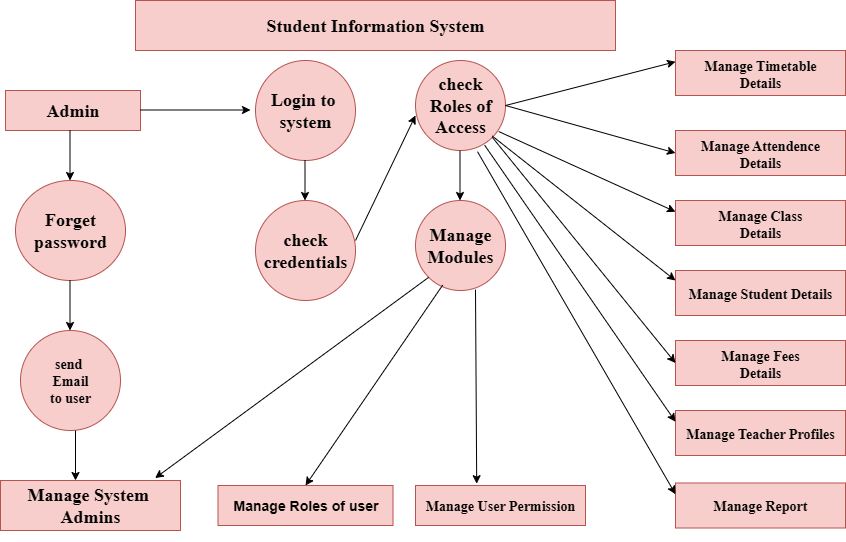

The diagram above was exported from draw.io. Its source (the exported page's mxGraphModel, read from the mxfile embedded in the PNG):
<mxGraphModel dx="1034" dy="540" grid="1" gridSize="10" guides="1" tooltips="1" connect="1" arrows="1" fold="1" page="1" pageScale="1" pageWidth="850" pageHeight="1100" math="0" shadow="0">
  <root>
    <mxCell id="0" />
    <mxCell id="1" parent="0" />
    <mxCell id="vTJYdv88NlxDBHlWBC5K-1" value="&lt;h2&gt;&lt;font face=&quot;Times New Roman&quot;&gt;Student Information System&lt;/font&gt;&lt;/h2&gt;" style="rounded=0;whiteSpace=wrap;html=1;fillColor=#f8cecc;strokeColor=#b85450;" vertex="1" parent="1">
      <mxGeometry x="180" y="10" width="480" height="50" as="geometry" />
    </mxCell>
    <mxCell id="vTJYdv88NlxDBHlWBC5K-2" value="&lt;h2&gt;&lt;font face=&quot;Times New Roman&quot;&gt;Admin&lt;/font&gt;&lt;/h2&gt;" style="rounded=0;whiteSpace=wrap;html=1;fillColor=#f8cecc;strokeColor=#b85450;" vertex="1" parent="1">
      <mxGeometry x="50" y="100" width="135" height="40" as="geometry" />
    </mxCell>
    <mxCell id="vTJYdv88NlxDBHlWBC5K-3" value="&lt;h2&gt;&lt;font face=&quot;Times New Roman&quot;&gt;Forget&lt;br&gt;password&lt;/font&gt;&lt;/h2&gt;" style="ellipse;whiteSpace=wrap;html=1;fillColor=#f8cecc;strokeColor=#b85450;" vertex="1" parent="1">
      <mxGeometry x="60" y="190" width="110" height="100" as="geometry" />
    </mxCell>
    <mxCell id="vTJYdv88NlxDBHlWBC5K-4" value="&lt;h3&gt;&lt;font face=&quot;Times New Roman&quot;&gt;send&amp;nbsp;&lt;br&gt;Email&lt;br&gt;to user&lt;/font&gt;&lt;/h3&gt;" style="ellipse;whiteSpace=wrap;html=1;aspect=fixed;fillColor=#f8cecc;strokeColor=#b85450;" vertex="1" parent="1">
      <mxGeometry x="65" y="340" width="100" height="100" as="geometry" />
    </mxCell>
    <mxCell id="vTJYdv88NlxDBHlWBC5K-5" value="&lt;h2&gt;&lt;font face=&quot;Times New Roman&quot;&gt;Manage System&amp;nbsp;&lt;br&gt;Admins&lt;/font&gt;&lt;/h2&gt;" style="rounded=0;whiteSpace=wrap;html=1;fillColor=#f8cecc;strokeColor=#b85450;" vertex="1" parent="1">
      <mxGeometry x="45" y="490" width="180" height="50" as="geometry" />
    </mxCell>
    <mxCell id="vTJYdv88NlxDBHlWBC5K-6" value="" style="endArrow=classic;html=1;rounded=0;" edge="1" parent="1">
      <mxGeometry width="50" height="50" relative="1" as="geometry">
        <mxPoint x="114.5" y="140" as="sourcePoint" />
        <mxPoint x="114.5" y="190" as="targetPoint" />
      </mxGeometry>
    </mxCell>
    <mxCell id="vTJYdv88NlxDBHlWBC5K-7" value="" style="endArrow=classic;html=1;rounded=0;" edge="1" parent="1">
      <mxGeometry width="50" height="50" relative="1" as="geometry">
        <mxPoint x="114.5" y="290" as="sourcePoint" />
        <mxPoint x="114.5" y="340" as="targetPoint" />
      </mxGeometry>
    </mxCell>
    <mxCell id="vTJYdv88NlxDBHlWBC5K-8" value="" style="endArrow=classic;html=1;rounded=0;" edge="1" parent="1">
      <mxGeometry width="50" height="50" relative="1" as="geometry">
        <mxPoint x="120" y="440" as="sourcePoint" />
        <mxPoint x="120" y="490" as="targetPoint" />
      </mxGeometry>
    </mxCell>
    <mxCell id="vTJYdv88NlxDBHlWBC5K-9" value="&lt;h2&gt;&lt;font face=&quot;Times New Roman&quot;&gt;Login to&amp;nbsp;&lt;br&gt;system&lt;/font&gt;&lt;/h2&gt;" style="ellipse;whiteSpace=wrap;html=1;aspect=fixed;fillColor=#f8cecc;strokeColor=#b85450;" vertex="1" parent="1">
      <mxGeometry x="300" y="70" width="100" height="100" as="geometry" />
    </mxCell>
    <mxCell id="vTJYdv88NlxDBHlWBC5K-10" value="&lt;h2&gt;&lt;font face=&quot;Times New Roman&quot;&gt;check&lt;br&gt;credentials&lt;/font&gt;&lt;/h2&gt;" style="ellipse;whiteSpace=wrap;html=1;aspect=fixed;fillColor=#f8cecc;strokeColor=#b85450;" vertex="1" parent="1">
      <mxGeometry x="300" y="210" width="100" height="100" as="geometry" />
    </mxCell>
    <mxCell id="vTJYdv88NlxDBHlWBC5K-11" value="" style="endArrow=classic;html=1;rounded=0;" edge="1" parent="1">
      <mxGeometry width="50" height="50" relative="1" as="geometry">
        <mxPoint x="185" y="119.5" as="sourcePoint" />
        <mxPoint x="295" y="119.5" as="targetPoint" />
      </mxGeometry>
    </mxCell>
    <mxCell id="vTJYdv88NlxDBHlWBC5K-12" value="" style="endArrow=classic;html=1;rounded=0;" edge="1" parent="1">
      <mxGeometry width="50" height="50" relative="1" as="geometry">
        <mxPoint x="349.5" y="170" as="sourcePoint" />
        <mxPoint x="349.5" y="210" as="targetPoint" />
      </mxGeometry>
    </mxCell>
    <mxCell id="vTJYdv88NlxDBHlWBC5K-13" value="&lt;h2&gt;&lt;font face=&quot;Times New Roman&quot;&gt;check&lt;br&gt;Roles of&lt;br&gt;Access&lt;/font&gt;&lt;/h2&gt;" style="ellipse;whiteSpace=wrap;html=1;aspect=fixed;fillColor=#f8cecc;strokeColor=#b85450;" vertex="1" parent="1">
      <mxGeometry x="460" y="70" width="90" height="90" as="geometry" />
    </mxCell>
    <mxCell id="vTJYdv88NlxDBHlWBC5K-15" value="&lt;h2&gt;&lt;font face=&quot;Times New Roman&quot;&gt;Manage&lt;br&gt;Modules&lt;/font&gt;&lt;/h2&gt;" style="ellipse;whiteSpace=wrap;html=1;aspect=fixed;fillColor=#f8cecc;strokeColor=#b85450;" vertex="1" parent="1">
      <mxGeometry x="460" y="210" width="90" height="90" as="geometry" />
    </mxCell>
    <mxCell id="vTJYdv88NlxDBHlWBC5K-16" value="" style="endArrow=classic;html=1;rounded=0;entryX=0;entryY=0.611;entryDx=0;entryDy=0;entryPerimeter=0;" edge="1" parent="1" target="vTJYdv88NlxDBHlWBC5K-13">
      <mxGeometry width="50" height="50" relative="1" as="geometry">
        <mxPoint x="400" y="250" as="sourcePoint" />
        <mxPoint x="460" y="110" as="targetPoint" />
      </mxGeometry>
    </mxCell>
    <mxCell id="vTJYdv88NlxDBHlWBC5K-17" value="" style="endArrow=classic;html=1;rounded=0;" edge="1" parent="1">
      <mxGeometry width="50" height="50" relative="1" as="geometry">
        <mxPoint x="504.5" y="160" as="sourcePoint" />
        <mxPoint x="504.5" y="210" as="targetPoint" />
      </mxGeometry>
    </mxCell>
    <mxCell id="vTJYdv88NlxDBHlWBC5K-18" value="&lt;h3&gt;Manage Roles of user&lt;br&gt;&lt;/h3&gt;" style="rounded=0;whiteSpace=wrap;html=1;fillColor=#f8cecc;strokeColor=#b85450;" vertex="1" parent="1">
      <mxGeometry x="262.5" y="495" width="175" height="40" as="geometry" />
    </mxCell>
    <mxCell id="vTJYdv88NlxDBHlWBC5K-19" value="&lt;h3&gt;&lt;font face=&quot;Times New Roman&quot;&gt;Manage User Permission&lt;/font&gt;&lt;/h3&gt;" style="rounded=0;whiteSpace=wrap;html=1;fillColor=#f8cecc;strokeColor=#b85450;" vertex="1" parent="1">
      <mxGeometry x="460" y="495" width="170" height="40" as="geometry" />
    </mxCell>
    <mxCell id="vTJYdv88NlxDBHlWBC5K-20" value="" style="endArrow=classic;html=1;rounded=0;entryX=0.859;entryY=-0.048;entryDx=0;entryDy=0;entryPerimeter=0;exitX=0;exitY=1;exitDx=0;exitDy=0;" edge="1" parent="1" source="vTJYdv88NlxDBHlWBC5K-15" target="vTJYdv88NlxDBHlWBC5K-5">
      <mxGeometry width="50" height="50" relative="1" as="geometry">
        <mxPoint x="489" y="305" as="sourcePoint" />
        <mxPoint x="489" y="355" as="targetPoint" />
      </mxGeometry>
    </mxCell>
    <mxCell id="vTJYdv88NlxDBHlWBC5K-21" value="" style="endArrow=classic;html=1;rounded=0;entryX=0.5;entryY=0;entryDx=0;entryDy=0;exitX=0.302;exitY=0.94;exitDx=0;exitDy=0;exitPerimeter=0;" edge="1" parent="1" source="vTJYdv88NlxDBHlWBC5K-15" target="vTJYdv88NlxDBHlWBC5K-18">
      <mxGeometry width="50" height="50" relative="1" as="geometry">
        <mxPoint x="489" y="365" as="sourcePoint" />
        <mxPoint x="489" y="415" as="targetPoint" />
      </mxGeometry>
    </mxCell>
    <mxCell id="vTJYdv88NlxDBHlWBC5K-23" value="" style="endArrow=classic;html=1;rounded=0;entryX=0.36;entryY=-0.045;entryDx=0;entryDy=0;entryPerimeter=0;" edge="1" parent="1" target="vTJYdv88NlxDBHlWBC5K-19">
      <mxGeometry width="50" height="50" relative="1" as="geometry">
        <mxPoint x="520" y="299.1" as="sourcePoint" />
        <mxPoint x="524.4300000000001" y="480.9" as="targetPoint" />
        <Array as="points">
          <mxPoint x="520" y="299.1" />
        </Array>
      </mxGeometry>
    </mxCell>
    <mxCell id="vTJYdv88NlxDBHlWBC5K-24" value="&lt;h3&gt;&lt;font face=&quot;Times New Roman&quot;&gt;Manage Timetable&lt;br&gt;&lt;/font&gt;&lt;font face=&quot;Times New Roman&quot;&gt;Details&lt;/font&gt;&lt;/h3&gt;" style="rounded=0;whiteSpace=wrap;html=1;fillColor=#f8cecc;strokeColor=#b85450;" vertex="1" parent="1">
      <mxGeometry x="720" y="60" width="170" height="45" as="geometry" />
    </mxCell>
    <mxCell id="vTJYdv88NlxDBHlWBC5K-25" value="&lt;h3&gt;&lt;font face=&quot;Times New Roman&quot;&gt;Manage Attendence&lt;br&gt;&lt;/font&gt;&lt;font face=&quot;Times New Roman&quot;&gt;Details&lt;/font&gt;&lt;/h3&gt;" style="rounded=0;whiteSpace=wrap;html=1;fillColor=#f8cecc;strokeColor=#b85450;" vertex="1" parent="1">
      <mxGeometry x="720" y="140" width="170" height="45" as="geometry" />
    </mxCell>
    <mxCell id="vTJYdv88NlxDBHlWBC5K-26" value="&lt;h3&gt;&lt;font face=&quot;Times New Roman&quot;&gt;Manage Class&lt;br&gt;&lt;/font&gt;&lt;font face=&quot;Times New Roman&quot;&gt;Details&lt;/font&gt;&lt;/h3&gt;" style="rounded=0;whiteSpace=wrap;html=1;fillColor=#f8cecc;strokeColor=#b85450;" vertex="1" parent="1">
      <mxGeometry x="720" y="210" width="170" height="45" as="geometry" />
    </mxCell>
    <mxCell id="vTJYdv88NlxDBHlWBC5K-27" value="&lt;h3&gt;&lt;font face=&quot;Times New Roman&quot;&gt;Manage Student Details&lt;/font&gt;&lt;br&gt;&lt;/h3&gt;" style="rounded=0;whiteSpace=wrap;html=1;fillColor=#f8cecc;strokeColor=#b85450;" vertex="1" parent="1">
      <mxGeometry x="720" y="280" width="170" height="45" as="geometry" />
    </mxCell>
    <mxCell id="vTJYdv88NlxDBHlWBC5K-28" value="&lt;h3&gt;&lt;font face=&quot;Times New Roman&quot;&gt;Manage Fees&lt;br&gt;&lt;/font&gt;&lt;font face=&quot;Times New Roman&quot;&gt;Details&lt;/font&gt;&lt;/h3&gt;" style="rounded=0;whiteSpace=wrap;html=1;fillColor=#f8cecc;strokeColor=#b85450;" vertex="1" parent="1">
      <mxGeometry x="720" y="350" width="170" height="45" as="geometry" />
    </mxCell>
    <mxCell id="vTJYdv88NlxDBHlWBC5K-29" value="&lt;h3&gt;&lt;font face=&quot;Times New Roman&quot;&gt;Manage Teacher Profiles&lt;/font&gt;&lt;/h3&gt;" style="rounded=0;whiteSpace=wrap;html=1;fillColor=#f8cecc;strokeColor=#b85450;" vertex="1" parent="1">
      <mxGeometry x="720" y="420" width="170" height="45" as="geometry" />
    </mxCell>
    <mxCell id="vTJYdv88NlxDBHlWBC5K-30" value="&lt;h3&gt;&lt;font face=&quot;Times New Roman&quot;&gt;Manage Report&lt;/font&gt;&lt;br&gt;&lt;/h3&gt;" style="rounded=0;whiteSpace=wrap;html=1;fillColor=#f8cecc;strokeColor=#b85450;" vertex="1" parent="1">
      <mxGeometry x="720" y="492.5" width="170" height="45" as="geometry" />
    </mxCell>
    <mxCell id="vTJYdv88NlxDBHlWBC5K-31" value="" style="endArrow=classic;html=1;rounded=0;entryX=0;entryY=0.25;entryDx=0;entryDy=0;exitX=1;exitY=0.5;exitDx=0;exitDy=0;" edge="1" parent="1" source="vTJYdv88NlxDBHlWBC5K-13" target="vTJYdv88NlxDBHlWBC5K-24">
      <mxGeometry width="50" height="50" relative="1" as="geometry">
        <mxPoint x="590" y="119.5" as="sourcePoint" />
        <mxPoint x="700" y="119.5" as="targetPoint" />
      </mxGeometry>
    </mxCell>
    <mxCell id="vTJYdv88NlxDBHlWBC5K-32" value="" style="endArrow=classic;html=1;rounded=0;entryX=0;entryY=0.5;entryDx=0;entryDy=0;exitX=1;exitY=0.5;exitDx=0;exitDy=0;" edge="1" parent="1" source="vTJYdv88NlxDBHlWBC5K-13" target="vTJYdv88NlxDBHlWBC5K-25">
      <mxGeometry width="50" height="50" relative="1" as="geometry">
        <mxPoint x="580" y="130" as="sourcePoint" />
        <mxPoint x="690" y="130" as="targetPoint" />
      </mxGeometry>
    </mxCell>
    <mxCell id="vTJYdv88NlxDBHlWBC5K-33" value="" style="endArrow=classic;html=1;rounded=0;entryX=0;entryY=0.25;entryDx=0;entryDy=0;exitX=0.924;exitY=0.789;exitDx=0;exitDy=0;exitPerimeter=0;" edge="1" parent="1" source="vTJYdv88NlxDBHlWBC5K-13" target="vTJYdv88NlxDBHlWBC5K-26">
      <mxGeometry width="50" height="50" relative="1" as="geometry">
        <mxPoint x="580" y="170" as="sourcePoint" />
        <mxPoint x="690" y="170" as="targetPoint" />
        <Array as="points" />
      </mxGeometry>
    </mxCell>
    <mxCell id="vTJYdv88NlxDBHlWBC5K-34" value="" style="endArrow=classic;html=1;rounded=0;entryX=0;entryY=0.25;entryDx=0;entryDy=0;exitX=1;exitY=1;exitDx=0;exitDy=0;" edge="1" parent="1">
      <mxGeometry width="50" height="50" relative="1" as="geometry">
        <mxPoint x="536.8198051533948" y="145.56980515339478" as="sourcePoint" />
        <mxPoint x="720" y="290" as="targetPoint" />
      </mxGeometry>
    </mxCell>
    <mxCell id="vTJYdv88NlxDBHlWBC5K-35" value="" style="endArrow=classic;html=1;rounded=0;entryX=0;entryY=0.5;entryDx=0;entryDy=0;exitX=1;exitY=1;exitDx=0;exitDy=0;" edge="1" parent="1" source="vTJYdv88NlxDBHlWBC5K-13" target="vTJYdv88NlxDBHlWBC5K-28">
      <mxGeometry width="50" height="50" relative="1" as="geometry">
        <mxPoint x="590" y="330" as="sourcePoint" />
        <mxPoint x="700" y="330" as="targetPoint" />
      </mxGeometry>
    </mxCell>
    <mxCell id="vTJYdv88NlxDBHlWBC5K-36" value="" style="endArrow=classic;html=1;rounded=0;entryX=0;entryY=0.25;entryDx=0;entryDy=0;exitX=0.769;exitY=0.942;exitDx=0;exitDy=0;exitPerimeter=0;" edge="1" parent="1" source="vTJYdv88NlxDBHlWBC5K-13" target="vTJYdv88NlxDBHlWBC5K-29">
      <mxGeometry width="50" height="50" relative="1" as="geometry">
        <mxPoint x="550" y="340" as="sourcePoint" />
        <mxPoint x="660" y="340" as="targetPoint" />
      </mxGeometry>
    </mxCell>
    <mxCell id="vTJYdv88NlxDBHlWBC5K-37" value="" style="endArrow=classic;html=1;rounded=0;entryX=0;entryY=0.25;entryDx=0;entryDy=0;exitX=0.689;exitY=1.013;exitDx=0;exitDy=0;exitPerimeter=0;" edge="1" parent="1" source="vTJYdv88NlxDBHlWBC5K-13" target="vTJYdv88NlxDBHlWBC5K-30">
      <mxGeometry width="50" height="50" relative="1" as="geometry">
        <mxPoint x="570" y="360" as="sourcePoint" />
        <mxPoint x="680" y="360" as="targetPoint" />
      </mxGeometry>
    </mxCell>
  </root>
</mxGraphModel>